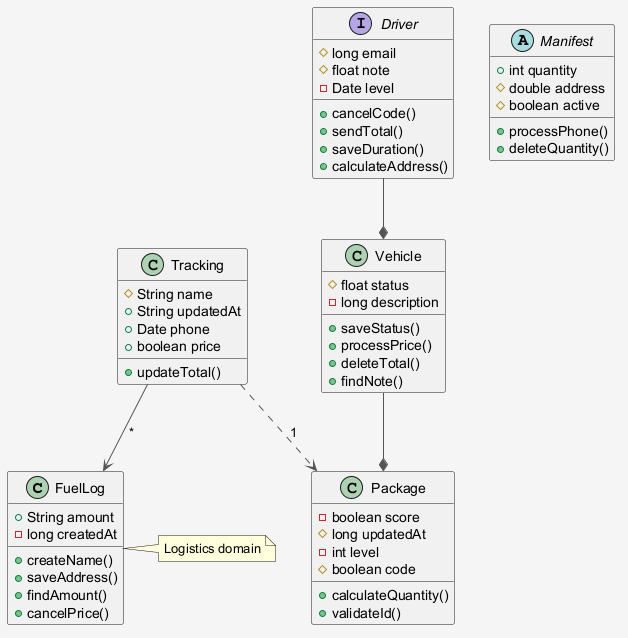

The diagram above was rendered by PlantUML. Its source (embedded in the PNG):
@startuml
skinparam shadowing false
skinparam backgroundColor #F5F5F5
skinparam ArrowColor #555555
class FuelLog {
  +String amount
  -long createdAt
  +createName()
  +saveAddress()
  +findAmount()
  +cancelPrice()
}
class Vehicle {
  #float status
  -long description
  +saveStatus()
  +processPrice()
  +deleteTotal()
  +findNote()
}
abstract class Manifest {
  +int quantity
  #double address
  #boolean active
  +processPhone()
  +deleteQuantity()
}
interface Driver {
  #long email
  #float note
  -Date level
  +cancelCode()
  +sendTotal()
  +saveDuration()
  +calculateAddress()
}
class Tracking {
  #String name
  +String updatedAt
  +Date phone
  +boolean price
  +updateTotal()
}
class Package {
  -boolean score
  #long updatedAt
  -int level
  #boolean code
  +calculateQuantity()
  +validateId()
}
Driver --* Vehicle
Vehicle --* Package
Tracking --> FuelLog : "*"
Tracking ..> Package : "1"
note right of FuelLog : Logistics domain
@enduml